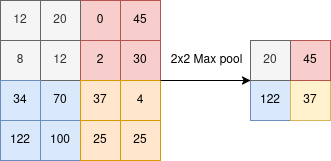

The diagram above was exported from draw.io. Its source (the exported page's mxGraphModel, read from the mxfile embedded in the PNG):
<mxGraphModel dx="1029" dy="571" grid="1" gridSize="10" guides="1" tooltips="1" connect="1" arrows="1" fold="1" page="1" pageScale="1" pageWidth="827" pageHeight="1169" math="0" shadow="0">
  <root>
    <mxCell id="0" />
    <mxCell id="1" parent="0" />
    <mxCell id="foRhUknw_MulbxMBwDl5-1" value="" style="whiteSpace=wrap;html=1;aspect=fixed;" vertex="1" parent="1">
      <mxGeometry x="240" y="120" width="80" height="80" as="geometry" />
    </mxCell>
    <mxCell id="foRhUknw_MulbxMBwDl5-2" value="" style="whiteSpace=wrap;html=1;aspect=fixed;" vertex="1" parent="1">
      <mxGeometry x="240" y="200" width="80" height="80" as="geometry" />
    </mxCell>
    <mxCell id="foRhUknw_MulbxMBwDl5-3" value="" style="whiteSpace=wrap;html=1;aspect=fixed;" vertex="1" parent="1">
      <mxGeometry x="320" y="120" width="80" height="80" as="geometry" />
    </mxCell>
    <mxCell id="foRhUknw_MulbxMBwDl5-4" value="" style="whiteSpace=wrap;html=1;aspect=fixed;" vertex="1" parent="1">
      <mxGeometry x="320" y="200" width="80" height="80" as="geometry" />
    </mxCell>
    <mxCell id="foRhUknw_MulbxMBwDl5-5" value="122" style="whiteSpace=wrap;html=1;aspect=fixed;fillColor=#dae8fc;strokeColor=#6c8ebf;" vertex="1" parent="1">
      <mxGeometry x="240" y="240" width="40" height="40" as="geometry" />
    </mxCell>
    <mxCell id="foRhUknw_MulbxMBwDl5-6" value="100" style="whiteSpace=wrap;html=1;aspect=fixed;fillColor=#dae8fc;strokeColor=#6c8ebf;" vertex="1" parent="1">
      <mxGeometry x="280" y="240" width="40" height="40" as="geometry" />
    </mxCell>
    <mxCell id="foRhUknw_MulbxMBwDl5-7" value="70" style="whiteSpace=wrap;html=1;aspect=fixed;fillColor=#dae8fc;strokeColor=#6c8ebf;" vertex="1" parent="1">
      <mxGeometry x="280" y="200" width="40" height="40" as="geometry" />
    </mxCell>
    <mxCell id="foRhUknw_MulbxMBwDl5-8" value="12" style="whiteSpace=wrap;html=1;aspect=fixed;fillColor=#f5f5f5;fontColor=#333333;strokeColor=#666666;" vertex="1" parent="1">
      <mxGeometry x="280" y="160" width="40" height="40" as="geometry" />
    </mxCell>
    <mxCell id="foRhUknw_MulbxMBwDl5-9" value="8" style="whiteSpace=wrap;html=1;aspect=fixed;fillColor=#f5f5f5;fontColor=#333333;strokeColor=#666666;" vertex="1" parent="1">
      <mxGeometry x="240" y="160" width="40" height="40" as="geometry" />
    </mxCell>
    <mxCell id="foRhUknw_MulbxMBwDl5-10" value="12" style="whiteSpace=wrap;html=1;aspect=fixed;fillColor=#f5f5f5;fontColor=#333333;strokeColor=#666666;" vertex="1" parent="1">
      <mxGeometry x="240" y="120" width="40" height="40" as="geometry" />
    </mxCell>
    <mxCell id="foRhUknw_MulbxMBwDl5-11" value="0" style="whiteSpace=wrap;html=1;aspect=fixed;fillColor=#f8cecc;strokeColor=#b85450;" vertex="1" parent="1">
      <mxGeometry x="320" y="120" width="40" height="40" as="geometry" />
    </mxCell>
    <mxCell id="foRhUknw_MulbxMBwDl5-12" value="2" style="whiteSpace=wrap;html=1;aspect=fixed;fillColor=#f8cecc;strokeColor=#b85450;" vertex="1" parent="1">
      <mxGeometry x="320" y="160" width="40" height="40" as="geometry" />
    </mxCell>
    <mxCell id="foRhUknw_MulbxMBwDl5-13" value="30" style="whiteSpace=wrap;html=1;aspect=fixed;fillColor=#f8cecc;strokeColor=#b85450;" vertex="1" parent="1">
      <mxGeometry x="360" y="160" width="40" height="40" as="geometry" />
    </mxCell>
    <mxCell id="foRhUknw_MulbxMBwDl5-14" value="37" style="whiteSpace=wrap;html=1;aspect=fixed;fillColor=#ffe6cc;strokeColor=#d79b00;" vertex="1" parent="1">
      <mxGeometry x="320" y="200" width="40" height="40" as="geometry" />
    </mxCell>
    <mxCell id="foRhUknw_MulbxMBwDl5-15" value="4" style="whiteSpace=wrap;html=1;aspect=fixed;fillColor=#ffe6cc;strokeColor=#d79b00;" vertex="1" parent="1">
      <mxGeometry x="360" y="200" width="40" height="40" as="geometry" />
    </mxCell>
    <mxCell id="foRhUknw_MulbxMBwDl5-16" value="25" style="whiteSpace=wrap;html=1;aspect=fixed;fillColor=#ffe6cc;strokeColor=#d79b00;" vertex="1" parent="1">
      <mxGeometry x="320" y="240" width="40" height="40" as="geometry" />
    </mxCell>
    <mxCell id="foRhUknw_MulbxMBwDl5-17" value="122" style="whiteSpace=wrap;html=1;aspect=fixed;fillColor=#dae8fc;strokeColor=#6c8ebf;" vertex="1" parent="1">
      <mxGeometry x="490" y="200" width="40" height="40" as="geometry" />
    </mxCell>
    <mxCell id="foRhUknw_MulbxMBwDl5-18" value="37" style="whiteSpace=wrap;html=1;aspect=fixed;fillColor=#fff2cc;strokeColor=#d6b656;" vertex="1" parent="1">
      <mxGeometry x="530" y="200" width="40" height="40" as="geometry" />
    </mxCell>
    <mxCell id="foRhUknw_MulbxMBwDl5-19" value="45" style="whiteSpace=wrap;html=1;aspect=fixed;fillColor=#f8cecc;strokeColor=#b85450;" vertex="1" parent="1">
      <mxGeometry x="530" y="160" width="40" height="40" as="geometry" />
    </mxCell>
    <mxCell id="foRhUknw_MulbxMBwDl5-20" value="20" style="whiteSpace=wrap;html=1;aspect=fixed;fillColor=#f5f5f5;fontColor=#333333;strokeColor=#666666;" vertex="1" parent="1">
      <mxGeometry x="490" y="160" width="40" height="40" as="geometry" />
    </mxCell>
    <mxCell id="foRhUknw_MulbxMBwDl5-21" value="" style="endArrow=classic;html=1;rounded=0;exitX=1;exitY=0;exitDx=0;exitDy=0;entryX=0;entryY=1;entryDx=0;entryDy=0;" edge="1" parent="1" source="foRhUknw_MulbxMBwDl5-15" target="foRhUknw_MulbxMBwDl5-20">
      <mxGeometry width="50" height="50" relative="1" as="geometry">
        <mxPoint x="540" y="330" as="sourcePoint" />
        <mxPoint x="590" y="280" as="targetPoint" />
      </mxGeometry>
    </mxCell>
    <mxCell id="foRhUknw_MulbxMBwDl5-22" value="20" style="whiteSpace=wrap;html=1;aspect=fixed;fillColor=#f5f5f5;fontColor=#333333;strokeColor=#666666;" vertex="1" parent="1">
      <mxGeometry x="280" y="120" width="40" height="40" as="geometry" />
    </mxCell>
    <mxCell id="foRhUknw_MulbxMBwDl5-23" value="34" style="whiteSpace=wrap;html=1;aspect=fixed;fillColor=#dae8fc;strokeColor=#6c8ebf;" vertex="1" parent="1">
      <mxGeometry x="240" y="200" width="40" height="40" as="geometry" />
    </mxCell>
    <mxCell id="foRhUknw_MulbxMBwDl5-24" value="25" style="whiteSpace=wrap;html=1;aspect=fixed;fillColor=#ffe6cc;strokeColor=#d79b00;" vertex="1" parent="1">
      <mxGeometry x="360" y="240" width="40" height="40" as="geometry" />
    </mxCell>
    <mxCell id="foRhUknw_MulbxMBwDl5-25" value="45" style="whiteSpace=wrap;html=1;aspect=fixed;fillColor=#f8cecc;strokeColor=#b85450;" vertex="1" parent="1">
      <mxGeometry x="360" y="120" width="40" height="40" as="geometry" />
    </mxCell>
    <mxCell id="foRhUknw_MulbxMBwDl5-26" value="2x2 Max pool" style="text;html=1;align=center;verticalAlign=middle;resizable=0;points=[];autosize=1;strokeColor=none;fillColor=none;" vertex="1" parent="1">
      <mxGeometry x="396" y="165" width="100" height="30" as="geometry" />
    </mxCell>
  </root>
</mxGraphModel>